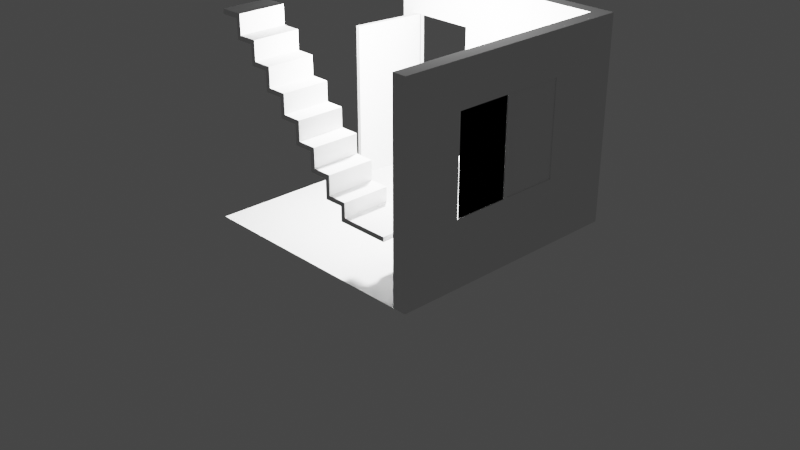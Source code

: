 # Source: home.blend  (saved by Blender 2.92.15; exported with 4.5.12 LTS)
import bpy
from mathutils import Matrix  # noqa: F401  (used for matrix-valued properties, if any)

bpy.ops.wm.read_factory_settings(use_empty=True)
scene = bpy.context.scene
scene.name = 'Scene'

# ---- collections
col_collection = bpy.data.collections.new('Collection'); scene.collection.children.link(col_collection)

# ---- world
world_world = bpy.data.worlds.new('World'); scene.world = world_world
world_world.use_nodes = True; world_world.node_tree.nodes.clear()
_N = world_world.node_tree.nodes; _L = world_world.node_tree.links
n0 = _N.new('ShaderNodeOutputWorld'); n0.name = 'World Output'; n0.location = (300, 300)
n1 = _N.new('ShaderNodeBackground'); n1.name = 'Background'; n1.location = (10, 300)
n1.inputs[0].default_value = (0.05088, 0.05088, 0.05088, 1.0)
_L.new(n1.outputs[0], n0.inputs[0])
n0.is_active_output = True
world_world.color = (0.05088, 0.05088, 0.05088)
world_world.use_sun_shadow = False
world_world.sun_shadow_jitter_overblur = 0.0

# ---- cameras
cam_camera = bpy.data.cameras.new('Camera')
cam_camera.clip_end = 100.0
cam_camera.ortho_scale = 7.314

# ---- lights
light_light = bpy.data.lights.new('Light', 'POINT')
light_light.transmission_factor = 0.0
light_light.energy = 1000.0
light_light.shadow_soft_size = 0.1
light_light.shadow_maximum_resolution = 0.006
light_light.use_absolute_resolution = True

# ---- meshes
me_cube_001 = bpy.data.meshes.new('Cube.001')
me_cube_001.from_pydata([], [], [])
_uv = me_cube_001.uv_layers.new(name='UVMap')
_uv.uv.foreach_set('vector', [])
me_cube_001.use_remesh_fix_poles = True
me_cube_001.use_remesh_preserve_attributes = False
me_cube_001.use_mirror_vertex_groups = False
me_cube_001.update()
me_plane = bpy.data.meshes.new('Plane')
me_plane.from_pydata([(-1.242, -1.261, 4.53e-08), (-1.242, 1.239, 4.53e-08), (1.258, -1.261, 4.53e-08), (1.258, 1.239, 4.53e-08), (-1.242, 1.389, 4.53e-08), (1.258, 1.389, 4.53e-08), (1.408, -1.261, 4.53e-08), (1.408, 1.239, 4.53e-08), (1.408, 1.389, 4.53e-08), (1.258, 1.239, 2.15), (-1.242, 1.239, 2.15), (1.258, -1.261, 2.15), (1.258, 1.389, 2.15), (-1.242, 1.389, 2.15), (1.408, -1.261, 2.15), (1.408, 1.239, 2.15), (1.408, 1.389, 2.15), (-1.092, 1.239, 4.53e-08), (-1.092, -1.261, 4.53e-08), (-1.092, 1.389, 4.53e-08), (-1.092, 1.239, 2.15), (-1.092, 1.389, 2.15), (-0.2919, -1.261, 4.53e-08), (-0.2919, 1.239, 4.53e-08), (-0.2919, 1.389, 4.53e-08), (-0.2919, 1.239, 2.15), (-0.2919, 1.389, 2.15), (1.408, -1.261, 1.7), (1.408, 1.239, 1.7), (-1.242, 1.239, 1.7), (-1.242, 1.389, 1.7), (1.258, -1.261, 1.7), (1.258, 1.239, 1.7), (1.408, 1.389, 1.7), (1.258, 1.389, 1.7), (-1.092, 1.389, 1.7), (-1.092, 1.239, 1.7), (-0.2919, 1.389, 1.7), (-0.2919, 1.239, 1.7), (-1.242, 0.6142, 4.53e-08), (-1.242, -0.01077, 4.53e-08), (-1.242, -0.6358, 4.53e-08), (1.258, -0.6358, 4.53e-08), (1.258, 0.6142, 4.53e-08), (1.408, -0.6358, 4.53e-08), (1.408, 0.6142, 4.53e-08), (1.258, -0.6358, 2.15), (1.258, 0.6142, 2.15), (1.408, -0.6358, 2.15), (1.408, 0.6142, 2.15), (-1.092, -0.6358, 4.53e-08), (-1.092, -0.01077, 4.53e-08), (-1.092, 0.6142, 4.53e-08), (-0.2919, -0.6358, 4.53e-08), (-0.2919, -0.01077, 4.53e-08), (-0.2919, 0.6142, 4.53e-08), (1.408, 0.6142, 1.7), (1.408, -0.6358, 1.7), (1.258, -0.6358, 1.7), (1.258, 0.6142, 1.7), (1.408, -1.261, 0.7), (1.258, 1.239, 0.7), (1.258, 1.389, 0.7), (1.408, 1.239, 0.7), (1.258, -1.261, 0.7), (1.408, 1.389, 0.7), (-0.2919, 1.389, 0.7), (-0.2919, 1.239, 0.7), (1.258, 0.6142, 0.7), (1.258, -0.6358, 0.7), (1.408, -0.6358, 0.7), (1.408, 0.6142, 0.7), (1.258, -0.03577, 4.53e-08), (1.258, 0.01423, 4.53e-08), (1.233, -0.01077, 4.53e-08), (1.258, -0.01077, 4.53e-08), (1.408, 0.01423, 4.53e-08), (1.408, -0.03577, 4.53e-08), (1.408, -0.01077, 4.53e-08), (1.258, 0.01423, 2.15), (1.258, -0.03577, 2.15), (1.283, -0.01077, 2.15), (1.258, -0.01077, 2.15), (1.408, -0.03577, 2.15), (1.408, 0.01423, 2.15), (1.383, -0.01077, 2.15), (1.408, -0.01077, 2.15), (1.408, 0.01423, 1.7), (1.408, -0.03577, 1.7), (1.408, -0.01077, 1.7), (1.258, -0.03577, 1.7), (1.258, 0.01423, 1.7), (1.258, -0.01077, 1.7), (1.258, 0.01423, 0.7), (1.258, -0.03577, 0.7), (1.258, -0.01077, 0.7), (1.408, -0.03577, 0.7), (1.408, 0.01423, 0.7), (1.408, -0.01077, 0.7)], [], [(55, 43, 3, 23), (58, 31, 11, 46), (30, 29, 10, 13), (56, 28, 15, 49), (25, 9, 12, 26), (12, 9, 15, 16), (46, 11, 14, 48), (38, 32, 9, 25), (28, 33, 16, 15), (35, 30, 13, 21), (31, 27, 14, 11), (33, 34, 12, 16), (37, 35, 21, 26), (29, 36, 20, 10), (10, 20, 21, 13), (39, 52, 17, 1), (34, 37, 26, 12), (36, 38, 25, 20), (20, 25, 26, 21), (52, 55, 23, 17), (35, 37, 38, 36), (62, 66, 37, 34), (1, 17, 36, 29), (19, 35, 36, 17), (65, 62, 34, 33), (64, 60, 27, 31), (19, 4, 30, 35), (63, 65, 33, 28), (67, 61, 32, 38), (71, 63, 28, 56), (4, 1, 29, 30), (69, 64, 31, 58), (66, 24, 23, 67), (24, 19, 17, 23), (61, 68, 59, 32), (88, 57, 58, 90), (87, 97, 93, 91), (60, 70, 57, 27), (96, 88, 90, 94), (70, 96, 94, 69), (18, 22, 53, 50), (50, 53, 54, 51), (51, 54, 55, 52), (0, 18, 50, 41), (41, 50, 51, 40), (40, 51, 52, 39), (9, 47, 49, 15), (57, 88, 83, 48), (59, 91, 79, 47), (27, 57, 48, 14), (87, 56, 49, 84), (56, 87, 91, 59), (32, 59, 47, 9), (47, 79, 81, 85, 84, 49), (81, 80, 46, 48, 83, 85), (22, 2, 42, 53), (43, 73, 93, 68), (53, 42, 72, 74, 54), (90, 58, 46, 80), (76, 45, 71, 97), (6, 44, 70, 60), (54, 74, 73, 43, 55), (44, 77, 96, 70), (3, 43, 68, 61), (37, 66, 67, 38), (42, 2, 64, 69), (45, 7, 63, 71), (23, 3, 61, 67), (7, 8, 65, 63), (2, 6, 60, 64), (8, 5, 62, 65), (5, 24, 66, 62), (72, 75, 74), (75, 73, 74), (79, 82, 81), (82, 80, 81), (83, 86, 85), (86, 84, 85), (94, 90, 92, 95), (95, 92, 91, 93), (97, 87, 89, 98), (98, 89, 88, 96), (87, 84, 86, 89), (89, 86, 83, 88), (90, 80, 82, 92), (92, 82, 79, 91), (72, 94, 95, 75), (75, 95, 93, 73), (76, 97, 98, 78), (78, 98, 96, 77), (72, 42, 69, 94), (57, 70, 69, 58), (97, 71, 68, 93), (71, 56, 59, 68)])
_uv = me_plane.uv_layers.new(name='UVMap')
_uv.uv.foreach_set('vector', [0.0, 0.75, 1.0, 0.75, 1.0, 1.0, 0.0, 1.0, 1.0, 0.25, 1.0, 0.0, 1.0, 0.0, 1.0, 0.25, 0.0, 0.0, 0.0, 0.0, 0.0, 0.0, 0.0, 0.0, 0.0, 0.0, 0.0, 0.0, 0.0, 0.0, 0.0, 0.0, 0.0, 1.0, 1.0, 1.0, 1.0, 1.0, 0.0, 1.0, 1.0, 1.0, 1.0, 1.0, 1.0, 1.0, 1.0, 1.0, 1.0, 0.25, 1.0, 0.0, 1.0, 0.0, 1.0, 0.25, 0.0, 1.0, 1.0, 1.0, 1.0, 1.0, 0.0, 1.0, 0.0, 0.0, 0.0, 0.0, 0.0, 0.0, 0.0, 0.0, 0.0, 0.0, 0.0, 0.0, 0.0, 0.0, 0.0, 0.0, 0.0, 0.0, 0.0, 0.0, 0.0, 0.0, 0.0, 0.0, 0.0, 0.0, 0.0, 0.0, 0.0, 0.0, 0.0, 0.0, 0.0, 0.0, 0.0, 0.0, 0.0, 0.0, 0.0, 0.0, 0.0, 1.0, 0.0, 1.0, 0.0, 1.0, 0.0, 1.0, 0.0, 1.0, 0.0, 1.0, 0.0, 1.0, 0.0, 1.0, 0.0, 0.75, 0.0, 0.75, 0.0, 1.0, 0.0, 1.0, 0.0, 0.0, 0.0, 0.0, 0.0, 0.0, 0.0, 0.0, 0.0, 1.0, 0.0, 1.0, 0.0, 1.0, 0.0, 1.0, 0.0, 1.0, 0.0, 1.0, 0.0, 1.0, 0.0, 1.0, 0.0, 0.75, 0.0, 0.75, 0.0, 1.0, 0.0, 1.0, 0.0, 0.0, 0.0, 0.0, 0.0, 1.0, 0.0, 1.0, 0.0, 0.0, 0.0, 0.0, 0.0, 0.0, 0.0, 0.0, 0.0, 1.0, 0.0, 1.0, 0.0, 1.0, 0.0, 1.0, 0.0, 0.0, 0.0, 0.0, 0.0, 1.0, 0.0, 1.0, 0.0, 0.0, 0.0, 0.0, 0.0, 0.0, 0.0, 0.0, 0.0, 0.0, 0.0, 0.0, 0.0, 0.0, 0.0, 0.0, 0.0, 0.0, 0.0, 0.0, 0.0, 0.0, 0.0, 0.0, 0.0, 0.0, 0.0, 0.0, 0.0, 0.0, 0.0, 0.0, 0.0, 1.0, 1.0, 1.0, 1.0, 1.0, 0.0, 1.0, 0.0, 0.0, 0.0, 0.0, 0.0, 0.0, 0.0, 0.0, 0.0, 0.0, 0.0, 0.0, 0.0, 0.0, 0.0, 0.0, 1.0, 0.25, 1.0, 0.0, 1.0, 0.0, 1.0, 0.25, 0.0, 0.0, 0.0, 0.0, 0.0, 1.0, 0.0, 1.0, 0.0, 0.0, 0.0, 0.0, 0.0, 1.0, 0.0, 1.0, 1.0, 1.0, 1.0, 0.75, 1.0, 0.75, 1.0, 1.0, 0.0, 0.0, 0.0, 0.0, 1.0, 0.25, 1.0, 0.49, 0.0, 0.0, 0.0, 0.0, 1.0, 0.51, 1.0, 0.51, 0.0, 0.0, 0.0, 0.0, 0.0, 0.0, 0.0, 0.0, 0.0, 0.0, 0.0, 0.0, 1.0, 0.49, 1.0, 0.49, 0.0, 0.0, 0.0, 0.0, 1.0, 0.49, 1.0, 0.25, 0.0, 0.0, 0.0, 0.0, 0.0, 0.25, 0.0, 0.25, 0.0, 0.25, 0.0, 0.25, 0.0, 0.5, 0.0, 0.5, 0.0, 0.5, 0.0, 0.5, 0.0, 0.75, 0.0, 0.75, 0.0, 0.0, 0.0, 0.0, 0.0, 0.25, 0.0, 0.25, 0.0, 0.25, 0.0, 0.25, 0.0, 0.5, 0.0, 0.5, 0.0, 0.5, 0.0, 0.5, 0.0, 0.75, 0.0, 0.75, 1.0, 1.0, 1.0, 0.75, 1.0, 0.75, 1.0, 1.0, 0.0, 0.0, 0.0, 0.0, 0.0, 0.0, 0.0, 0.0, 1.0, 0.75, 1.0, 0.51, 1.0, 0.51, 1.0, 0.75, 0.0, 0.0, 0.0, 0.0, 0.0, 0.0, 0.0, 0.0, 0.0, 0.0, 0.0, 0.0, 0.0, 0.0, 0.0, 0.0, 0.0, 0.0, 0.0, 0.0, 1.0, 0.51, 1.0, 0.75, 1.0, 1.0, 1.0, 0.75, 1.0, 0.75, 1.0, 1.0, 1.0, 0.75, 1.0, 0.51, 1.0, 0.5, 1.0, 0.5, 1.0, 0.51, 1.0, 0.75, 1.0, 0.5, 1.0, 0.49, 1.0, 0.25, 1.0, 0.25, 1.0, 0.49, 1.0, 0.5, 0.0, 0.0, 1.0, 0.0, 1.0, 0.25, 0.0, 0.25, 1.0, 0.75, 1.0, 0.51, 1.0, 0.51, 1.0, 0.75, 0.0, 0.25, 1.0, 0.25, 1.0, 0.49, 0.9839, 0.5, 0.0, 0.5, 1.0, 0.49, 1.0, 0.25, 1.0, 0.25, 1.0, 0.49, 0.0, 0.0, 0.0, 0.0, 0.0, 0.0, 0.0, 0.0, 0.0, 0.0, 0.0, 0.0, 0.0, 0.0, 0.0, 0.0, 0.0, 0.5, 0.9839, 0.5, 1.0, 0.51, 1.0, 0.75, 0.0, 0.75, 0.0, 0.0, 0.0, 0.0, 0.0, 0.0, 0.0, 0.0, 1.0, 1.0, 1.0, 0.75, 1.0, 0.75, 1.0, 1.0, 0.0, 0.0, 0.0, 0.0, 0.0, 1.0, 0.0, 1.0, 1.0, 0.25, 1.0, 0.0, 1.0, 0.0, 1.0, 0.25, 0.0, 0.0, 0.0, 0.0, 0.0, 0.0, 0.0, 0.0, 0.0, 1.0, 1.0, 1.0, 1.0, 1.0, 0.0, 1.0, 0.0, 0.0, 0.0, 0.0, 0.0, 0.0, 0.0, 0.0, 0.0, 0.0, 0.0, 0.0, 0.0, 0.0, 0.0, 0.0, 0.0, 0.0, 0.0, 0.0, 0.0, 0.0, 0.0, 0.0, 0.0, 0.0, 0.0, 0.0, 0.0, 0.0, 0.0, 0.0, 1.0, 0.49, 1.0, 0.5, 0.9839, 0.5, 1.0, 0.5, 1.0, 0.51, 0.9839, 0.5, 1.0, 0.51, 1.0, 0.5, 1.0, 0.5, 1.0, 0.5, 1.0, 0.49, 1.0, 0.5, 1.0, 0.49, 1.0, 0.5, 1.0, 0.5, 1.0, 0.5, 1.0, 0.5, 1.0, 0.5, 1.0, 0.49, 1.0, 0.49, 1.0, 0.5, 1.0, 0.5, 1.0, 0.5, 1.0, 0.5, 1.0, 0.51, 1.0, 0.51, 0.0, 0.0, 0.0, 0.0, 0.0, 0.0, 0.0, 0.0, 0.0, 0.0, 0.0, 0.0, 0.0, 0.0, 0.0, 0.0, 0.0, 0.0, 0.0, 0.0, 0.0, 0.0, 0.0, 0.0, 0.0, 0.0, 0.0, 0.0, 0.0, 0.0, 0.0, 0.0, 1.0, 0.49, 1.0, 0.49, 1.0, 0.5, 1.0, 0.5, 1.0, 0.5, 1.0, 0.5, 1.0, 0.51, 1.0, 0.51, 1.0, 0.49, 1.0, 0.49, 1.0, 0.5, 1.0, 0.5, 1.0, 0.5, 1.0, 0.5, 1.0, 0.51, 1.0, 0.51, 0.0, 0.0, 0.0, 0.0, 0.0, 0.0, 0.0, 0.0, 0.0, 0.0, 0.0, 0.0, 0.0, 0.0, 0.0, 0.0, 1.0, 0.49, 1.0, 0.25, 1.0, 0.25, 1.0, 0.49, 0.0, 0.0, 0.0, 0.0, 1.0, 0.25, 1.0, 0.25, 0.0, 0.0, 0.0, 0.0, 1.0, 0.75, 1.0, 0.51, 0.0, 0.0, 0.0, 0.0, 1.0, 0.75, 1.0, 0.75])
me_plane.use_remesh_fix_poles = True
me_plane.use_remesh_preserve_attributes = False
me_plane.use_mirror_vertex_groups = False
me_plane.update()
me_plane_003 = bpy.data.meshes.new('Plane.003')
me_plane_003.from_pydata([(-0.4, 0.1, 0.0), (-0.4, 0.0, 0.0), (0.4, 0.1, 0.0), (0.4, 0.0, 0.0), (-0.4, 0.1, -1.7), (-0.4, 0.0, -1.7), (0.4, 0.0, -1.7), (0.4, 0.1, -1.7), (-0.35, 0.1, -1.7), (-0.3646, 0.1, -0.03536), (-0.35, 0.0, -1.7), (-0.3646, 0.0, -0.03536), (0.3646, 0.0, -0.03536), (0.3646, 0.1, -0.03536), (0.35, 0.0, -1.7), (0.35, 0.1, -1.7)], [], [(6, 7, 2, 3), (3, 2, 0, 1), (1, 0, 4, 5), (14, 12, 13, 15), (12, 11, 9, 13), (11, 10, 8, 9), (1, 5, 10, 11), (5, 4, 8, 10), (6, 3, 12, 14), (3, 1, 11, 12), (4, 0, 9, 8), (7, 6, 14, 15), (2, 7, 15, 13), (0, 2, 13, 9)])
_uv = me_plane_003.uv_layers.new(name='UVMap')
_uv.uv.foreach_set('vector', [0.0, 1.0, 0.0, 0.0, 0.0, 0.0, 0.0, 1.0, 0.0, 1.0, 0.0, 0.0, 0.0, 0.0, 0.0, 1.0, 0.0, 1.0, 0.0, 0.0, 0.0, 0.0, 0.0, 1.0, 0.0, 1.0, 0.0, 1.0, 0.0, 0.0, 0.0, 0.0, 0.0, 1.0, 0.0, 1.0, 0.0, 0.0, 0.0, 0.0, 0.0, 1.0, 0.0, 1.0, 0.0, 0.0, 0.0, 0.0, 0.0, 1.0, 0.0, 1.0, 0.0, 1.0, 0.0, 1.0, 0.0, 1.0, 0.0, 0.0, 0.0, 0.0, 0.0, 1.0, 0.0, 1.0, 0.0, 1.0, 0.0, 1.0, 0.0, 1.0, 0.0, 1.0, 0.0, 1.0, 0.0, 1.0, 0.0, 1.0, 0.0, 0.0, 0.0, 0.0, 0.0, 0.0, 0.0, 0.0, 0.0, 0.0, 0.0, 1.0, 0.0, 1.0, 0.0, 0.0, 0.0, 0.0, 0.0, 0.0, 0.0, 0.0, 0.0, 0.0, 0.0, 0.0, 0.0, 0.0, 0.0, 0.0, 0.0, 0.0])
me_plane_003.use_remesh_fix_poles = True
me_plane_003.use_remesh_preserve_attributes = False
me_plane_003.use_mirror_vertex_groups = False
me_plane_003.update()
me_plane_006 = bpy.data.meshes.new('Plane.006')
me_plane_006.from_pydata([(-7.451e-09, 0.05, 0.0), (-7.451e-09, -8.196e-08, 0.0), (0.8, 0.05, 0.0), (0.8, -8.196e-08, 0.0), (-7.451e-09, 0.05, -1.7), (-7.451e-09, -8.196e-08, -1.7), (0.8, -8.196e-08, -1.7), (0.8, 0.05, -1.7)], [], [(6, 7, 4, 5), (3, 1, 0, 2), (1, 5, 4, 0), (1, 3, 6, 5), (6, 3, 2, 7), (0, 4, 7, 2)])
_uv = me_plane_006.uv_layers.new(name='UVMap')
_uv.uv.foreach_set('vector', [0.0, 1.0, 0.0, 0.0, 0.0, 0.0, 0.0, 1.0, 0.0, 1.0, 0.0, 1.0, 0.0, 0.0, 0.0, 0.0, 0.0, 1.0, 0.0, 1.0, 0.0, 0.0, 0.0, 0.0, 0.0, 1.0, 0.0, 1.0, 0.0, 1.0, 0.0, 1.0, 0.0, 1.0, 0.0, 1.0, 0.0, 0.0, 0.0, 0.0, 0.0, 0.0, 0.0, 0.0, 0.0, 0.0, 0.0, 0.0])
me_plane_006.use_remesh_fix_poles = True
me_plane_006.use_remesh_preserve_attributes = False
me_plane_006.use_mirror_vertex_groups = False
me_plane_006.update()
me_cube_002 = bpy.data.meshes.new('Cube.002')
me_cube_002.from_pydata([(-0.5, -0.25, -0.01), (-0.5, -0.25, 0.01), (-0.5, 0.25, -0.01), (-0.5, 0.25, 0.01), (0.5, -0.25, -0.01), (0.5, -0.25, 0.01), (0.5, 0.25, -0.01), (0.5, 0.25, 0.01), (-0.5, -0.2, -0.01), (-0.5, -0.2, 0.01), (0.5, -0.2, -0.01), (0.5, -0.2, 0.01), (-0.5, -0.15, 0.01), (0.5, -0.15, -0.01), (-0.5, -0.15, -0.01), (0.5, -0.15, 0.01), (-0.5, 0.2, 0.01), (0.5, 0.2, -0.01), (-0.5, 0.2, -0.01), (0.5, 0.2, 0.01), (-0.47, 0.2, -0.01), (-0.47, 0.25, 0.01), (-0.47, -0.25, -0.01), (-0.47, -0.2, 0.01), (-0.47, -0.15, 0.01), (-0.47, 0.25, -0.01), (-0.47, -0.25, 0.01), (-0.47, -0.2, -0.01), (-0.47, -0.15, -0.01), (-0.47, 0.2, 0.01), (0.47, 0.25, 0.01), (0.47, -0.25, -0.01), (0.47, -0.2, 0.01), (0.47, -0.15, 0.01), (0.47, 0.2, 0.01), (0.47, 0.2, -0.01), (0.47, 0.25, -0.01), (0.47, -0.25, 0.01), (0.47, -0.2, -0.01), (0.47, -0.15, -0.01), (0.5, 0.2, -0.51), (0.5, 0.25, -0.51), (-0.5, -0.15, -0.51), (-0.5, -0.2, -0.51), (0.5, -0.2, -0.51), (0.5, -0.15, -0.51), (-0.5, 0.25, -0.51), (-0.5, 0.2, -0.51), (-0.47, 0.2, -0.51), (-0.47, 0.25, -0.51), (-0.47, -0.2, -0.51), (-0.47, -0.15, -0.51), (0.47, 0.2, -0.51), (0.47, 0.25, -0.51), (0.47, -0.2, -0.51), (0.47, -0.15, -0.51), (-0.47, -0.2, -0.41), (-0.47, -0.15, -0.41), (-0.5, -0.2, -0.41), (-0.5, -0.15, -0.41), (-0.47, 0.25, -0.41), (-0.5, 0.25, -0.41), (-0.5, 0.2, -0.41), (-0.47, 0.2, -0.41), (0.47, -0.2, -0.41), (0.5, -0.2, -0.41), (0.5, -0.15, -0.41), (0.47, -0.15, -0.41), (0.47, 0.2, -0.41), (0.5, 0.2, -0.41), (0.5, 0.25, -0.41), (0.47, 0.25, -0.41), (-0.47, -0.15, -0.36), (-0.5, -0.15, -0.36), (-0.47, -0.2, -0.36), (-0.5, -0.2, -0.36), (-0.5, 0.25, -0.36), (-0.47, 0.2, -0.36), (-0.47, 0.25, -0.36), (-0.5, 0.2, -0.36), (0.5, -0.2, -0.36), (0.47, -0.15, -0.36), (0.47, -0.2, -0.36), (0.5, -0.15, -0.36), (0.5, 0.2, -0.36), (0.47, 0.25, -0.36), (0.47, 0.2, -0.36), (0.5, 0.25, -0.36), (-0.47, 0.0375, -0.41), (-0.47, 0.0125, -0.41), (-0.47, 0.0375, -0.36), (-0.47, 0.0125, -0.36), (-0.5, 0.0125, -0.36), (-0.5, 0.0375, -0.36), (-0.5, 0.0125, -0.41), (-0.5, 0.0375, -0.41), (0.5, 0.0375, -0.36), (0.5, 0.0125, -0.36), (0.47, 0.0375, -0.36), (0.47, 0.0125, -0.36), (0.47, 0.0125, -0.41), (0.47, 0.0375, -0.41), (0.5, 0.0125, -0.41), (0.5, 0.0375, -0.41), (0.47, -0.2, -0.365), (0.5, -0.15, -0.365), (0.47, 0.2, -0.365), (0.5, 0.25, -0.365), (0.5, -0.2, -0.365), (0.47, -0.15, -0.365), (0.5, 0.2, -0.365), (0.47, 0.25, -0.365), (0.5, 0.0125, -0.365), (0.5, 0.0375, -0.365), (0.47, 0.0125, -0.365), (0.47, 0.0375, -0.365), (0.47, -0.2, -0.38), (0.5, -0.15, -0.38), (0.47, 0.2, -0.38), (0.5, 0.25, -0.38), (0.5, 0.0125, -0.38), (0.47, 0.0375, -0.38), (0.5, -0.2, -0.38), (0.47, -0.15, -0.38), (0.5, 0.2, -0.38), (0.47, 0.25, -0.38), (0.5, 0.0375, -0.38), (0.47, 0.0125, -0.38), (-0.47, -0.2, -0.38), (-0.5, -0.2, -0.38), (-0.47, 0.25, -0.38), (-0.5, 0.2, -0.38), (-0.47, -0.15, -0.38), (-0.5, -0.15, -0.38), (-0.5, 0.25, -0.38), (-0.47, 0.2, -0.38), (-0.5, 0.0125, -0.38), (-0.5, 0.0375, -0.38), (-0.47, 0.0125, -0.38), (-0.47, 0.0375, -0.38), (-0.47, -0.15, -0.365), (-0.5, -0.15, -0.365), (-0.5, 0.25, -0.365), (-0.47, 0.2, -0.365), (-0.5, 0.0125, -0.365), (-0.47, 0.0375, -0.365), (-0.47, -0.2, -0.365), (-0.5, -0.2, -0.365), (-0.47, 0.25, -0.365), (-0.5, 0.2, -0.365), (-0.5, 0.0375, -0.365), (-0.47, 0.0125, -0.365)], [], [(18, 16, 3, 2), (10, 11, 5, 4), (36, 30, 7, 6), (38, 10, 4, 31), (13, 15, 11, 10), (0, 1, 9, 8), (17, 19, 15, 13), (69, 68, 52, 40), (8, 9, 12, 14), (63, 62, 47, 48), (30, 34, 19, 7), (6, 7, 19, 17), (14, 12, 16, 18), (37, 31, 4, 5), (23, 9, 1, 26), (24, 12, 9, 23), (34, 33, 15, 19), (39, 35, 17, 13), (14, 18, 20, 28), (16, 12, 24, 29), (33, 24, 23, 32), (32, 23, 26, 37), (1, 0, 22, 26), (3, 16, 29, 21), (61, 60, 49, 46), (57, 56, 50, 51), (8, 27, 22, 0), (2, 3, 21, 25), (11, 32, 37, 5), (15, 33, 32, 11), (28, 20, 35, 39), (29, 24, 33, 34), (26, 22, 31, 37), (21, 29, 34, 30), (25, 36, 35, 20), (28, 39, 38, 27), (27, 38, 31, 22), (25, 21, 30, 36), (55, 45, 44, 54), (53, 41, 40, 52), (46, 49, 48, 47), (42, 51, 50, 43), (71, 70, 41, 53), (56, 58, 43, 50), (59, 57, 51, 42), (65, 64, 54, 44), (70, 69, 40, 41), (68, 71, 53, 52), (67, 66, 45, 55), (64, 67, 55, 54), (62, 61, 46, 47), (66, 65, 44, 45), (60, 63, 48, 49), (58, 59, 42, 43), (129, 133, 59, 58), (77, 79, 93, 90), (128, 129, 58, 56), (132, 128, 56, 57), (130, 135, 63, 60), (131, 134, 61, 62), (134, 130, 60, 61), (91, 92, 73, 72), (117, 122, 65, 66), (116, 123, 67, 64), (118, 68, 101, 121), (122, 116, 64, 65), (118, 125, 71, 68), (119, 124, 69, 70), (125, 119, 70, 71), (127, 100, 67, 123), (28, 27, 74, 72), (27, 8, 75, 74), (14, 28, 72, 73), (8, 14, 73, 75), (20, 18, 79, 77), (2, 25, 78, 76), (18, 2, 76, 79), (25, 20, 77, 78), (10, 38, 82, 80), (39, 13, 83, 81), (38, 39, 81, 82), (13, 10, 80, 83), (17, 35, 86, 84), (36, 6, 87, 85), (6, 17, 84, 87), (35, 36, 85, 86), (68, 69, 103, 101), (110, 84, 96, 113), (131, 62, 95, 137), (62, 63, 88, 95), (151, 91, 72, 140), (94, 89, 57, 59), (136, 94, 59, 133), (97, 99, 81, 83), (112, 97, 83, 105), (100, 102, 66, 67), (89, 94, 95, 88), (144, 92, 93, 150), (138, 89, 88, 139), (92, 91, 90, 93), (143, 77, 90, 145), (120, 102, 103, 126), (102, 100, 101, 103), (99, 97, 96, 98), (114, 99, 98, 115), (84, 86, 98, 96), (139, 145, 115, 121), (97, 112, 113, 96), (120, 112, 105, 117), (124, 110, 113, 126), (99, 114, 109, 81), (85, 87, 107, 111), (87, 84, 110, 107), (86, 85, 111, 106), (80, 82, 104, 108), (86, 106, 115, 98), (82, 81, 109, 104), (83, 80, 108, 105), (69, 124, 126, 103), (102, 120, 117, 66), (100, 127, 121, 101), (112, 120, 126, 113), (114, 127, 123, 109), (111, 107, 119, 125), (107, 110, 124, 119), (106, 111, 125, 118), (108, 104, 116, 122), (106, 118, 121, 115), (104, 109, 123, 116), (105, 108, 122, 117), (63, 135, 139, 88), (138, 139, 121, 127), (94, 136, 137, 95), (144, 136, 133, 141), (89, 138, 132, 57), (149, 131, 137, 150), (142, 148, 130, 134), (149, 142, 134, 131), (148, 143, 135, 130), (140, 146, 128, 132), (146, 147, 129, 128), (147, 141, 133, 129), (75, 73, 141, 147), (74, 75, 147, 146), (72, 74, 146, 140), (78, 77, 143, 148), (79, 76, 142, 149), (76, 78, 148, 142), (79, 149, 150, 93), (92, 144, 141, 73), (91, 151, 145, 90), (135, 143, 145, 139), (136, 144, 150, 137), (138, 151, 140, 132), (145, 151, 114, 115), (151, 138, 127, 114)])
_uv = me_cube_002.uv_layers.new(name='UVMap')
_uv.uv.foreach_set('vector', [0.375, 0.25, 0.625, 0.25, 0.625, 0.25, 0.375, 0.25, 0.375, 0.75, 0.625, 0.75, 0.625, 0.75, 0.375, 0.75, 0.375, 0.5, 0.625, 0.5, 0.625, 0.5, 0.375, 0.5, 0.375, 0.75, 0.375, 0.75, 0.375, 0.75, 0.375, 0.75, 0.375, 0.75, 0.625, 0.75, 0.625, 0.75, 0.375, 0.75, 0.375, 0.0, 0.625, 0.0, 0.625, 0.0, 0.375, 0.0, 0.375, 0.5, 0.625, 0.5, 0.625, 0.75, 0.375, 0.75, 0.375, 0.5, 0.375, 0.5, 0.375, 0.5, 0.375, 0.5, 0.375, 0.0, 0.625, 0.0, 0.625, 0.0, 0.375, 0.0, 0.125, 0.5, 0.125, 0.5, 0.125, 0.5, 0.125, 0.5, 0.625, 0.5, 0.625, 0.5, 0.625, 0.5, 0.625, 0.5, 0.375, 0.5, 0.625, 0.5, 0.625, 0.5, 0.375, 0.5, 0.375, 0.0, 0.625, 0.0, 0.625, 0.25, 0.375, 0.25, 0.625, 0.75, 0.375, 0.75, 0.375, 0.75, 0.625, 0.75, 0.875, 0.75, 0.875, 0.75, 0.875, 0.75, 0.875, 0.75, 0.875, 0.75, 0.875, 0.75, 0.875, 0.75, 0.875, 0.75, 0.625, 0.5, 0.625, 0.75, 0.625, 0.75, 0.625, 0.5, 0.375, 0.75, 0.375, 0.5, 0.375, 0.5, 0.375, 0.75, 0.125, 0.75, 0.125, 0.5, 0.125, 0.5, 0.125, 0.75, 0.875, 0.5, 0.875, 0.75, 0.875, 0.75, 0.875, 0.5, 0.625, 0.75, 0.875, 0.75, 0.875, 0.75, 0.625, 0.75, 0.625, 0.75, 0.875, 0.75, 0.875, 0.75, 0.625, 0.75, 0.625, 1.0, 0.375, 1.0, 0.375, 1.0, 0.625, 1.0, 0.875, 0.5, 0.875, 0.5, 0.875, 0.5, 0.875, 0.5, 0.375, 0.25, 0.375, 0.25, 0.375, 0.25, 0.375, 0.25, 0.125, 0.75, 0.125, 0.75, 0.125, 0.75, 0.125, 0.75, 0.125, 0.75, 0.125, 0.75, 0.125, 0.75, 0.125, 0.75, 0.375, 0.25, 0.625, 0.25, 0.625, 0.25, 0.375, 0.25, 0.625, 0.75, 0.625, 0.75, 0.625, 0.75, 0.625, 0.75, 0.625, 0.75, 0.625, 0.75, 0.625, 0.75, 0.625, 0.75, 0.125, 0.75, 0.125, 0.5, 0.375, 0.5, 0.375, 0.75, 0.875, 0.5, 0.875, 0.75, 0.625, 0.75, 0.625, 0.5, 0.625, 1.0, 0.375, 1.0, 0.375, 0.75, 0.625, 0.75, 0.875, 0.5, 0.875, 0.5, 0.625, 0.5, 0.625, 0.5, 0.125, 0.5, 0.375, 0.5, 0.375, 0.5, 0.125, 0.5, 0.125, 0.75, 0.375, 0.75, 0.375, 0.75, 0.125, 0.75, 0.125, 0.75, 0.375, 0.75, 0.375, 0.75, 0.125, 0.75, 0.375, 0.25, 0.625, 0.25, 0.625, 0.5, 0.375, 0.5, 0.375, 0.75, 0.375, 0.75, 0.375, 0.75, 0.375, 0.75, 0.375, 0.5, 0.375, 0.5, 0.375, 0.5, 0.375, 0.5, 0.125, 0.5, 0.125, 0.5, 0.125, 0.5, 0.125, 0.5, 0.125, 0.75, 0.125, 0.75, 0.125, 0.75, 0.125, 0.75, 0.375, 0.5, 0.375, 0.5, 0.375, 0.5, 0.375, 0.5, 0.125, 0.75, 0.125, 0.75, 0.125, 0.75, 0.125, 0.75, 0.125, 0.75, 0.125, 0.75, 0.125, 0.75, 0.125, 0.75, 0.375, 0.75, 0.375, 0.75, 0.375, 0.75, 0.375, 0.75, 0.375, 0.5, 0.375, 0.5, 0.375, 0.5, 0.375, 0.5, 0.375, 0.5, 0.375, 0.5, 0.375, 0.5, 0.375, 0.5, 0.375, 0.75, 0.375, 0.75, 0.375, 0.75, 0.375, 0.75, 0.375, 0.75, 0.375, 0.75, 0.375, 0.75, 0.375, 0.75, 0.375, 0.25, 0.375, 0.25, 0.375, 0.25, 0.375, 0.25, 0.375, 0.75, 0.375, 0.75, 0.375, 0.75, 0.375, 0.75, 0.125, 0.5, 0.125, 0.5, 0.125, 0.5, 0.125, 0.5, 0.375, 0.0, 0.375, 0.0, 0.375, 0.0, 0.375, 0.0, 0.375, 0.0, 0.375, 0.0, 0.375, 0.0, 0.375, 0.0, 0.125, 0.5, 0.125, 0.5, 0.125, 0.6161, 0.125, 0.6161, 0.125, 0.75, 0.125, 0.75, 0.125, 0.75, 0.125, 0.75, 0.125, 0.75, 0.125, 0.75, 0.125, 0.75, 0.125, 0.75, 0.125, 0.5, 0.125, 0.5, 0.125, 0.5, 0.125, 0.5, 0.375, 0.25, 0.375, 0.25, 0.375, 0.25, 0.375, 0.25, 0.375, 0.25, 0.375, 0.25, 0.375, 0.25, 0.375, 0.25, 0.125, 0.6339, 0.125, 0.6339, 0.125, 0.75, 0.125, 0.75, 0.375, 0.75, 0.375, 0.75, 0.375, 0.75, 0.375, 0.75, 0.375, 0.75, 0.375, 0.75, 0.375, 0.75, 0.375, 0.75, 0.375, 0.5, 0.375, 0.5, 0.375, 0.6161, 0.375, 0.6161, 0.375, 0.75, 0.375, 0.75, 0.375, 0.75, 0.375, 0.75, 0.375, 0.5, 0.375, 0.5, 0.375, 0.5, 0.375, 0.5, 0.375, 0.5, 0.375, 0.5, 0.375, 0.5, 0.375, 0.5, 0.375, 0.5, 0.375, 0.5, 0.375, 0.5, 0.375, 0.5, 0.375, 0.6339, 0.375, 0.6339, 0.375, 0.75, 0.375, 0.75, 0.125, 0.75, 0.125, 0.75, 0.125, 0.75, 0.125, 0.75, 0.125, 0.75, 0.125, 0.75, 0.125, 0.75, 0.125, 0.75, 0.125, 0.75, 0.125, 0.75, 0.125, 0.75, 0.125, 0.75, 0.375, 0.0, 0.375, 0.0, 0.375, 0.0, 0.375, 0.0, 0.125, 0.5, 0.125, 0.5, 0.125, 0.5, 0.125, 0.5, 0.375, 0.25, 0.375, 0.25, 0.375, 0.25, 0.375, 0.25, 0.375, 0.25, 0.375, 0.25, 0.375, 0.25, 0.375, 0.25, 0.125, 0.5, 0.125, 0.5, 0.125, 0.5, 0.125, 0.5, 0.375, 0.75, 0.375, 0.75, 0.375, 0.75, 0.375, 0.75, 0.375, 0.75, 0.375, 0.75, 0.375, 0.75, 0.375, 0.75, 0.375, 0.75, 0.375, 0.75, 0.375, 0.75, 0.375, 0.75, 0.375, 0.75, 0.375, 0.75, 0.375, 0.75, 0.375, 0.75, 0.375, 0.5, 0.375, 0.5, 0.375, 0.5, 0.375, 0.5, 0.375, 0.5, 0.375, 0.5, 0.375, 0.5, 0.375, 0.5, 0.375, 0.5, 0.375, 0.5, 0.375, 0.5, 0.375, 0.5, 0.375, 0.5, 0.375, 0.5, 0.375, 0.5, 0.375, 0.5, 0.375, 0.5, 0.375, 0.5, 0.375, 0.6161, 0.375, 0.6161, 0.375, 0.5, 0.375, 0.5, 0.375, 0.6161, 0.375, 0.6161, 0.375, 0.25, 0.375, 0.25, 0.375, 0.1339, 0.375, 0.1339, 0.125, 0.5, 0.125, 0.5, 0.125, 0.6161, 0.125, 0.6161, 0.125, 0.6339, 0.125, 0.6339, 0.125, 0.75, 0.125, 0.75, 0.125, 0.6339, 0.125, 0.6339, 0.125, 0.75, 0.125, 0.75, 0.375, 0.1161, 0.375, 0.1161, 0.375, 0.0, 0.375, 0.0, 0.375, 0.6339, 0.375, 0.6339, 0.375, 0.75, 0.375, 0.75, 0.375, 0.6339, 0.375, 0.6339, 0.375, 0.75, 0.375, 0.75, 0.375, 0.6339, 0.375, 0.6339, 0.375, 0.75, 0.375, 0.75, 0.125, 0.6339, 0.125, 0.6339, 0.125, 0.6161, 0.125, 0.6161, 0.375, 0.1161, 0.375, 0.1161, 0.375, 0.1339, 0.375, 0.1339, 0.125, 0.6339, 0.125, 0.6339, 0.125, 0.6161, 0.125, 0.6161, 0.125, 0.6339, 0.125, 0.6339, 0.125, 0.6161, 0.125, 0.6161, 0.125, 0.5, 0.125, 0.5, 0.125, 0.6161, 0.125, 0.6161, 0.375, 0.6339, 0.375, 0.6339, 0.375, 0.6161, 0.375, 0.6161, 0.375, 0.6339, 0.375, 0.6339, 0.375, 0.6161, 0.375, 0.6161, 0.375, 0.6339, 0.375, 0.6339, 0.375, 0.6161, 0.375, 0.6161, 0.375, 0.6339, 0.375, 0.6339, 0.375, 0.6161, 0.375, 0.6161, 0.375, 0.5, 0.375, 0.5, 0.375, 0.6161, 0.375, 0.6161, 0.125, 0.6161, 0.125, 0.6161, 0.375, 0.6161, 0.375, 0.6161, 0.375, 0.6339, 0.375, 0.6339, 0.375, 0.6161, 0.375, 0.6161, 0.375, 0.6339, 0.375, 0.6339, 0.375, 0.75, 0.375, 0.75, 0.375, 0.5, 0.375, 0.5, 0.375, 0.6161, 0.375, 0.6161, 0.375, 0.6339, 0.375, 0.6339, 0.375, 0.75, 0.375, 0.75, 0.375, 0.5, 0.375, 0.5, 0.375, 0.5, 0.375, 0.5, 0.375, 0.5, 0.375, 0.5, 0.375, 0.5, 0.375, 0.5, 0.375, 0.5, 0.375, 0.5, 0.375, 0.5, 0.375, 0.5, 0.375, 0.75, 0.375, 0.75, 0.375, 0.75, 0.375, 0.75, 0.375, 0.5, 0.375, 0.5, 0.375, 0.6161, 0.375, 0.6161, 0.375, 0.75, 0.375, 0.75, 0.375, 0.75, 0.375, 0.75, 0.375, 0.75, 0.375, 0.75, 0.375, 0.75, 0.375, 0.75, 0.375, 0.5, 0.375, 0.5, 0.375, 0.6161, 0.375, 0.6161, 0.375, 0.6339, 0.375, 0.6339, 0.375, 0.75, 0.375, 0.75, 0.375, 0.6339, 0.375, 0.6339, 0.375, 0.6161, 0.375, 0.6161, 0.375, 0.6339, 0.375, 0.6339, 0.375, 0.6161, 0.375, 0.6161, 0.375, 0.6339, 0.375, 0.6339, 0.375, 0.75, 0.375, 0.75, 0.375, 0.5, 0.375, 0.5, 0.375, 0.5, 0.375, 0.5, 0.375, 0.5, 0.375, 0.5, 0.375, 0.5, 0.375, 0.5, 0.375, 0.5, 0.375, 0.5, 0.375, 0.5, 0.375, 0.5, 0.375, 0.75, 0.375, 0.75, 0.375, 0.75, 0.375, 0.75, 0.375, 0.5, 0.375, 0.5, 0.375, 0.6161, 0.375, 0.6161, 0.375, 0.75, 0.375, 0.75, 0.375, 0.75, 0.375, 0.75, 0.375, 0.75, 0.375, 0.75, 0.375, 0.75, 0.375, 0.75, 0.125, 0.5, 0.125, 0.5, 0.125, 0.6161, 0.125, 0.6161, 0.125, 0.6339, 0.125, 0.6161, 0.375, 0.6161, 0.375, 0.6339, 0.375, 0.1161, 0.375, 0.1161, 0.375, 0.1339, 0.375, 0.1339, 0.375, 0.1161, 0.375, 0.1161, 0.375, 0.0, 0.375, 0.0, 0.125, 0.6339, 0.125, 0.6339, 0.125, 0.75, 0.125, 0.75, 0.375, 0.25, 0.375, 0.25, 0.375, 0.1339, 0.375, 0.1339, 0.375, 0.25, 0.375, 0.25, 0.375, 0.25, 0.375, 0.25, 0.375, 0.25, 0.375, 0.25, 0.375, 0.25, 0.375, 0.25, 0.125, 0.5, 0.125, 0.5, 0.125, 0.5, 0.125, 0.5, 0.125, 0.75, 0.125, 0.75, 0.125, 0.75, 0.125, 0.75, 0.125, 0.75, 0.125, 0.75, 0.125, 0.75, 0.125, 0.75, 0.375, 0.0, 0.375, 0.0, 0.375, 0.0, 0.375, 0.0, 0.375, 0.0, 0.375, 0.0, 0.375, 0.0, 0.375, 0.0, 0.125, 0.75, 0.125, 0.75, 0.125, 0.75, 0.125, 0.75, 0.125, 0.75, 0.125, 0.75, 0.125, 0.75, 0.125, 0.75, 0.125, 0.5, 0.125, 0.5, 0.125, 0.5, 0.125, 0.5, 0.375, 0.25, 0.375, 0.25, 0.375, 0.25, 0.375, 0.25, 0.375, 0.25, 0.375, 0.25, 0.375, 0.25, 0.375, 0.25, 0.375, 0.25, 0.375, 0.25, 0.375, 0.1339, 0.375, 0.1339, 0.375, 0.1161, 0.375, 0.1161, 0.375, 0.0, 0.375, 0.0, 0.125, 0.6339, 0.125, 0.6339, 0.125, 0.6161, 0.125, 0.6161, 0.125, 0.5, 0.125, 0.5, 0.125, 0.6161, 0.125, 0.6161, 0.375, 0.1161, 0.375, 0.1161, 0.375, 0.1339, 0.375, 0.1339, 0.125, 0.6339, 0.125, 0.6339, 0.125, 0.75, 0.125, 0.75, 0.125, 0.6161, 0.125, 0.6339, 0.375, 0.6339, 0.375, 0.6161, 0.125, 0.6339, 0.125, 0.6339, 0.375, 0.6339, 0.375, 0.6339])
me_cube_002.use_remesh_fix_poles = True
me_cube_002.use_remesh_preserve_attributes = False
me_cube_002.use_mirror_vertex_groups = False
me_cube_002.update()
me_cube_003 = bpy.data.meshes.new('Cube.003')
me_cube_003.from_pydata([(-0.175, -0.175, -0.01), (-0.175, -0.175, 0.01), (-0.175, 0.175, -0.01), (-0.175, 0.175, 0.01), (0.175, -0.175, -0.01), (0.175, -0.175, 0.01), (0.175, 0.175, -0.01), (0.175, 0.175, 0.01), (-0.125, 0.175, -0.01), (-0.125, 0.175, 0.01), (-0.125, -0.175, -0.01), (-0.125, -0.175, 0.01), (0.145, 0.175, 0.01), (0.145, -0.175, -0.01), (0.145, 0.175, -0.01), (0.145, -0.175, 0.01), (0.095, 0.175, -0.01), (0.095, -0.175, 0.01), (0.095, 0.175, 0.01), (0.095, -0.175, -0.01), (-0.175, 0.145, -0.01), (-0.175, 0.145, 0.01), (0.175, 0.145, -0.01), (0.175, 0.145, 0.01), (-0.125, 0.145, 0.01), (-0.125, 0.145, -0.01), (0.145, 0.145, 0.01), (0.145, 0.145, -0.01), (0.095, 0.145, -0.01), (0.095, 0.145, 0.01), (-0.175, -0.145, -0.01), (0.175, -0.145, 0.01), (-0.125, -0.145, 0.01), (-0.125, -0.145, -0.01), (0.145, -0.145, 0.01), (0.145, -0.145, -0.01), (0.095, -0.145, -0.01), (0.095, -0.145, 0.01), (-0.175, -0.145, 0.01), (0.175, -0.145, -0.01), (-0.125, -0.145, -0.36), (0.095, -0.175, -0.36), (-0.125, -0.175, -0.36), (-0.175, -0.175, -0.36), (0.095, 0.175, -0.36), (0.145, 0.175, -0.36), (-0.125, 0.175, -0.36), (0.095, -0.145, -0.36), (-0.175, 0.145, -0.36), (0.145, 0.145, -0.36), (0.095, 0.145, -0.36), (-0.125, 0.145, -0.36), (-0.175, -0.145, -0.36), (-0.175, 0.175, -0.36), (-0.145, 0.145, -0.36), (-0.145, -0.145, -0.36), (-0.163, 0.145, 0.31), (-0.163, 0.175, 0.31), (-0.125, -0.175, 0.31), (-0.163, -0.175, 0.31), (-0.125, 0.175, 0.31), (-0.125, -0.145, 0.31), (-0.125, 0.145, 0.31), (-0.163, -0.145, 0.31), (0.145, -0.19, -0.01), (0.095, -0.19, 0.01), (-0.125, -0.175, 0.01), (-0.125, -0.175, -0.01), (0.095, -0.19, -0.01), (0.145, -0.19, 0.01), (0.145, 0.19, 0.01), (0.095, 0.19, -0.01), (-0.125, 0.175, -0.01), (-0.125, 0.175, 0.01), (0.095, 0.19, 0.01), (0.145, 0.19, -0.01), (-0.145, 0.175, -0.01), (-0.145, -0.175, 0.01), (-0.145, 0.175, 0.01), (-0.145, -0.175, -0.01), (-0.145, 0.145, -0.01), (-0.145, 0.145, 0.01), (-0.145, -0.145, -0.01), (-0.145, -0.145, 0.01), (-0.145, -0.175, -0.36), (0.145, -0.145, -0.36), (-0.145, 0.175, -0.36), (0.145, -0.175, -0.36), (-0.145, -0.175, 0.31), (-0.145, 0.175, 0.31), (-0.145, 0.145, 0.31), (-0.145, -0.145, 0.31), (-0.125, -0.175, 0.18), (-0.1692, -0.175, 0.18), (-0.1692, -0.145, 0.18), (-0.125, -0.145, 0.18), (-0.145, -0.145, 0.18), (-0.145, -0.175, 0.18), (-0.125, 0.145, 0.18), (-0.1692, 0.145, 0.18), (-0.1692, 0.175, 0.18), (-0.125, 0.175, 0.18), (-0.145, 0.175, 0.18), (-0.145, 0.145, 0.18), (-0.125, -0.1925, 0.18), (-0.145, -0.1925, 0.18), (-0.145, 0.1925, 0.18), (-0.125, 0.1925, 0.18), (-0.145, 0.175, 0.31), (-0.145, 0.1925, 0.2897), (-0.145, 0.1804, 0.309), (-0.145, 0.1853, 0.3061), (-0.145, 0.1892, 0.3017), (-0.145, 0.1916, 0.296), (-0.125, 0.1925, 0.2897), (-0.125, 0.175, 0.31), (-0.125, 0.1916, 0.296), (-0.125, 0.1892, 0.3017), (-0.125, 0.1853, 0.3061), (-0.125, 0.1804, 0.309), (-0.125, -0.175, 0.31), (-0.125, -0.1925, 0.2897), (-0.125, -0.1804, 0.309), (-0.125, -0.1853, 0.3061), (-0.125, -0.1892, 0.3017), (-0.125, -0.1916, 0.296), (-0.145, -0.1925, 0.2897), (-0.145, -0.175, 0.31), (-0.145, -0.1916, 0.296), (-0.145, -0.1892, 0.3017), (-0.145, -0.1853, 0.3061), (-0.145, -0.1804, 0.309), (0.145, -0.19, 0.01), (0.175, -0.175, 0.01), (0.1662, -0.1856, 0.01), (0.175, -0.175, -0.01), (0.145, -0.19, -0.01), (0.1662, -0.1856, -0.01), (0.175, 0.175, 0.01), (0.145, 0.19, 0.01), (0.1662, 0.1856, 0.01), (0.145, 0.19, -0.01), (0.175, 0.175, -0.01), (0.1662, 0.1856, -0.01), (-0.125, -0.175, -0.04), (-0.125, -0.165, -0.01), (-0.125, -0.175, -0.01), (-0.095, -0.175, -0.01), (-0.125, -0.175, -0.04), (-0.125, -0.165, -0.04), (-0.125, -0.165, -0.04), (-0.095, -0.165, -0.01), (-0.125, 0.165, -0.04), (-0.125, 0.175, -0.01), (-0.125, 0.165, -0.01), (-0.095, 0.165, -0.01), (-0.125, 0.165, -0.04), (-0.125, 0.175, -0.04), (-0.125, 0.175, -0.04), (-0.095, 0.175, -0.01), (0.065, 0.165, -0.01), (0.095, 0.175, -0.01), (0.095, 0.165, -0.01), (0.095, 0.165, -0.04), (0.065, 0.165, -0.01005), (0.065, 0.175, -0.01), (0.065, 0.175, -0.01005), (0.095, 0.175, -0.04), (0.065, -0.175, -0.01), (0.095, -0.165, -0.01), (0.095, -0.175, -0.01), (0.095, -0.175, -0.04), (0.065, -0.175, -0.01005), (0.065, -0.165, -0.01), (0.065, -0.165, -0.01005), (0.095, -0.165, -0.04)], [], [(20, 21, 3, 2), (6, 14, 75, 141, 143, 142), (39, 31, 5, 4), (79, 77, 1, 0), (35, 39, 4, 13), (100, 99, 56, 57), (37, 32, 11, 17), (75, 70, 139, 141), (76, 78, 9, 8), (19, 13, 64, 68), (31, 34, 15, 5), (79, 0, 43, 84), (18, 12, 70, 74), (33, 36, 19, 10), (13, 4, 135, 137, 136, 64), (34, 37, 17, 15), (12, 18, 29, 26), (8, 16, 28, 25), (19, 36, 47, 41), (7, 12, 26, 23), (0, 30, 52, 43), (18, 9, 24, 29), (95, 96, 103, 98), (14, 6, 22, 27), (6, 7, 23, 22), (30, 38, 21, 20), (0, 1, 38, 30), (26, 29, 37, 34), (25, 28, 36, 33), (28, 27, 35, 36), (23, 26, 34, 31), (80, 25, 33, 82), (29, 24, 32, 37), (81, 21, 38, 83), (27, 22, 39, 35), (22, 23, 31, 39), (76, 8, 46, 86), (27, 28, 50, 49), (14, 27, 49, 45), (25, 80, 54, 51), (16, 14, 45, 44), (13, 19, 41, 87), (28, 16, 44, 50), (41, 47, 85, 87), (30, 82, 55, 52), (35, 13, 87, 85), (36, 35, 85, 47), (40, 42, 84, 43, 52, 55), (82, 33, 40, 55), (8, 25, 51, 46), (91, 63, 59, 88), (89, 57, 56, 90), (102, 100, 57, 89), (88, 97, 105, 126, 128, 129, 130, 131, 127), (94, 93, 59, 63), (96, 94, 63, 91), (98, 101, 60, 62), (92, 95, 61, 58), (68, 65, 66, 67), (5, 15, 69, 132, 134, 133), (64, 69, 65, 68), (17, 11, 66, 65), (10, 19, 68, 67), (136, 132, 69, 64), (15, 17, 65, 69), (11, 10, 67, 66), (7, 6, 142, 138), (71, 74, 70, 75), (72, 73, 74, 71), (16, 8, 72, 71), (9, 18, 74, 73), (8, 9, 73, 72), (14, 16, 71, 75), (12, 7, 138, 140, 139, 70), (61, 95, 98, 62), (93, 97, 88, 59), (92, 58, 120, 122, 123, 124, 125, 121, 104), (60, 89, 90, 62), (61, 91, 88, 58), (33, 10, 42, 40), (86, 46, 51, 54, 48, 53), (20, 2, 53, 48), (49, 50, 44, 45), (80, 20, 48, 54), (10, 79, 84, 42), (24, 81, 83, 32), (20, 80, 82, 30), (99, 103, 90, 56), (2, 3, 78, 76), (10, 11, 77, 79), (1, 77, 97, 93), (32, 83, 96, 95), (11, 32, 95, 92), (83, 38, 94, 96), (38, 1, 93, 94), (77, 11, 92, 97), (21, 81, 103, 99), (9, 78, 102, 101), (24, 9, 101, 98), (78, 3, 100, 102), (81, 24, 98, 103), (3, 21, 99, 100), (96, 91, 90, 103), (91, 61, 62, 90), (58, 88, 127, 120), (102, 89, 108, 110, 111, 112, 113, 109, 106), (97, 92, 104, 105), (105, 104, 121, 126), (107, 106, 109, 114), (101, 102, 106, 107), (60, 101, 107, 114, 116, 117, 118, 119, 115), (108, 115, 119, 110), (110, 119, 118, 111), (111, 118, 117, 112), (112, 117, 116, 113), (113, 116, 114, 109), (120, 127, 131, 122), (122, 131, 130, 123), (123, 130, 129, 124), (124, 129, 128, 125), (125, 128, 126, 121), (89, 60, 115, 108), (2, 76, 86, 53), (132, 136, 137, 134), (134, 137, 135, 133), (138, 142, 143, 140), (140, 143, 141, 139), (4, 5, 133, 135), (144, 146, 147, 148), (146, 144, 149, 145), (149, 150, 151, 145), (147, 146, 145, 151), (148, 147, 151, 150), (144, 148, 150, 149), (152, 154, 155, 156), (157, 158, 159, 153), (156, 155, 159, 158), (160, 162, 163, 164), (165, 166, 167, 161), (164, 163, 167, 166), (168, 170, 171, 172), (173, 174, 175, 169), (172, 171, 175, 174)])
_uv = me_cube_003.uv_layers.new(name='UVMap')
_uv.uv.foreach_set('vector', [0.375, 0.25, 0.625, 0.25, 0.625, 0.25, 0.375, 0.25, 0.375, 0.5, 0.375, 0.5, 0.375, 0.5, 0.375, 0.5, 0.375, 0.5, 0.375, 0.5, 0.375, 0.75, 0.625, 0.75, 0.625, 0.75, 0.375, 0.75, 0.375, 1.0, 0.625, 1.0, 0.625, 1.0, 0.375, 1.0, 0.375, 0.75, 0.375, 0.75, 0.375, 0.75, 0.375, 0.75, 0.625, 0.25, 0.625, 0.25, 0.625, 0.25, 0.625, 0.25, 0.625, 0.75, 0.875, 0.75, 0.875, 0.75, 0.625, 0.75, 0.375, 0.5, 0.625, 0.5, 0.625, 0.5, 0.375, 0.5, 0.375, 0.25, 0.625, 0.25, 0.625, 0.25, 0.375, 0.25, 0.375, 0.75, 0.375, 0.75, 0.375, 0.75, 0.375, 0.75, 0.625, 0.75, 0.625, 0.75, 0.625, 0.75, 0.625, 0.75, 0.375, 1.0, 0.375, 1.0, 0.375, 1.0, 0.375, 1.0, 0.625, 0.5, 0.625, 0.5, 0.625, 0.5, 0.625, 0.5, 0.125, 0.75, 0.375, 0.75, 0.375, 0.75, 0.125, 0.75, 0.375, 0.75, 0.375, 0.75, 0.375, 0.75, 0.375, 0.75, 0.375, 0.75, 0.375, 0.75, 0.625, 0.75, 0.625, 0.75, 0.625, 0.75, 0.625, 0.75, 0.625, 0.5, 0.625, 0.5, 0.625, 0.5, 0.625, 0.5, 0.125, 0.5, 0.375, 0.5, 0.375, 0.5, 0.125, 0.5, 0.375, 0.75, 0.375, 0.75, 0.375, 0.75, 0.375, 0.75, 0.625, 0.5, 0.625, 0.5, 0.625, 0.5, 0.625, 0.5, 0.375, 0.0, 0.375, 0.0, 0.375, 0.0, 0.375, 0.0, 0.625, 0.5, 0.875, 0.5, 0.875, 0.5, 0.625, 0.5, 0.875, 0.75, 0.875, 0.75, 0.875, 0.5, 0.875, 0.5, 0.375, 0.5, 0.375, 0.5, 0.375, 0.5, 0.375, 0.5, 0.375, 0.5, 0.625, 0.5, 0.625, 0.5, 0.375, 0.5, 0.375, 0.0, 0.625, 0.0, 0.625, 0.25, 0.375, 0.25, 0.375, 0.0, 0.625, 0.0, 0.625, 0.0, 0.375, 0.0, 0.625, 0.5, 0.625, 0.5, 0.625, 0.75, 0.625, 0.75, 0.125, 0.5, 0.375, 0.5, 0.375, 0.75, 0.125, 0.75, 0.375, 0.5, 0.375, 0.5, 0.375, 0.75, 0.375, 0.75, 0.625, 0.5, 0.625, 0.5, 0.625, 0.75, 0.625, 0.75, 0.125, 0.5, 0.125, 0.5, 0.125, 0.75, 0.125, 0.75, 0.625, 0.5, 0.875, 0.5, 0.875, 0.75, 0.625, 0.75, 0.875, 0.5, 0.875, 0.5, 0.875, 0.75, 0.875, 0.75, 0.375, 0.5, 0.375, 0.5, 0.375, 0.75, 0.375, 0.75, 0.375, 0.5, 0.625, 0.5, 0.625, 0.75, 0.375, 0.75, 0.375, 0.25, 0.375, 0.25, 0.375, 0.25, 0.375, 0.25, 0.375, 0.5, 0.375, 0.5, 0.375, 0.5, 0.375, 0.5, 0.375, 0.5, 0.375, 0.5, 0.375, 0.5, 0.375, 0.5, 0.125, 0.5, 0.125, 0.5, 0.125, 0.5, 0.125, 0.5, 0.375, 0.5, 0.375, 0.5, 0.375, 0.5, 0.375, 0.5, 0.375, 0.75, 0.375, 0.75, 0.375, 0.75, 0.375, 0.75, 0.375, 0.5, 0.375, 0.5, 0.375, 0.5, 0.375, 0.5, 0.375, 0.75, 0.375, 0.75, 0.375, 0.75, 0.375, 0.75, 0.125, 0.75, 0.125, 0.75, 0.125, 0.75, 0.125, 0.75, 0.375, 0.75, 0.375, 0.75, 0.375, 0.75, 0.375, 0.75, 0.375, 0.75, 0.375, 0.75, 0.375, 0.75, 0.375, 0.75, 0.125, 0.75, 0.375, 1.0, 0.375, 1.0, 0.375, 0.0, 0.125, 0.75, 0.125, 0.75, 0.125, 0.75, 0.125, 0.75, 0.125, 0.75, 0.125, 0.75, 0.125, 0.5, 0.125, 0.5, 0.125, 0.5, 0.125, 0.5, 0.875, 0.75, 0.875, 0.75, 0.875, 0.75, 0.875, 0.75, 0.875, 0.5, 0.875, 0.5, 0.875, 0.5, 0.875, 0.5, 0.625, 0.25, 0.625, 0.25, 0.625, 0.25, 0.625, 0.25, 0.625, 1.0, 0.625, 1.0, 0.625, 1.0, 0.625, 1.0, 0.625, 1.0, 0.625, 1.0, 0.625, 1.0, 0.625, 1.0, 0.625, 1.0, 0.625, 0.0, 0.625, 0.0, 0.625, 0.0, 0.625, 0.0, 0.875, 0.75, 0.875, 0.75, 0.875, 0.75, 0.875, 0.75, 0.875, 0.5, 0.875, 0.5, 0.875, 0.5, 0.875, 0.5, 0.875, 0.75, 0.875, 0.75, 0.875, 0.75, 0.875, 0.75, 0.375, 0.75, 0.625, 0.75, 0.625, 1.0, 0.375, 1.0, 0.625, 0.75, 0.625, 0.75, 0.625, 0.75, 0.625, 0.75, 0.625, 0.75, 0.625, 0.75, 0.375, 0.75, 0.625, 0.75, 0.625, 0.75, 0.375, 0.75, 0.625, 0.75, 0.875, 0.75, 0.875, 0.75, 0.625, 0.75, 0.125, 0.75, 0.375, 0.75, 0.375, 0.75, 0.125, 0.75, 0.375, 0.75, 0.625, 0.75, 0.625, 0.75, 0.375, 0.75, 0.625, 0.75, 0.625, 0.75, 0.625, 0.75, 0.625, 0.75, 0.625, 1.0, 0.375, 1.0, 0.375, 1.0, 0.625, 1.0, 0.625, 0.5, 0.375, 0.5, 0.375, 0.5, 0.625, 0.5, 0.375, 0.5, 0.625, 0.5, 0.625, 0.5, 0.375, 0.5, 0.375, 0.25, 0.625, 0.25, 0.625, 0.5, 0.375, 0.5, 0.375, 0.5, 0.125, 0.5, 0.125, 0.5, 0.375, 0.5, 0.875, 0.5, 0.625, 0.5, 0.625, 0.5, 0.875, 0.5, 0.375, 0.25, 0.625, 0.25, 0.625, 0.25, 0.375, 0.25, 0.375, 0.5, 0.375, 0.5, 0.375, 0.5, 0.375, 0.5, 0.625, 0.5, 0.625, 0.5, 0.625, 0.5, 0.625, 0.5, 0.625, 0.5, 0.625, 0.5, 0.875, 0.75, 0.875, 0.75, 0.875, 0.5, 0.875, 0.5, 0.625, 1.0, 0.625, 1.0, 0.625, 1.0, 0.625, 1.0, 0.875, 0.75, 0.875, 0.75, 0.875, 0.75, 0.875, 0.75, 0.875, 0.75, 0.875, 0.75, 0.875, 0.75, 0.875, 0.75, 0.875, 0.75, 0.875, 0.5, 0.875, 0.5, 0.875, 0.5, 0.875, 0.5, 0.875, 0.75, 0.875, 0.75, 0.875, 0.75, 0.875, 0.75, 0.125, 0.75, 0.125, 0.75, 0.125, 0.75, 0.125, 0.75, 0.375, 0.25, 0.125, 0.5, 0.125, 0.5, 0.125, 0.5, 0.375, 0.25, 0.375, 0.25, 0.375, 0.25, 0.375, 0.25, 0.375, 0.25, 0.375, 0.25, 0.375, 0.5, 0.375, 0.5, 0.375, 0.5, 0.375, 0.5, 0.125, 0.5, 0.125, 0.5, 0.125, 0.5, 0.125, 0.5, 0.375, 1.0, 0.375, 1.0, 0.375, 1.0, 0.375, 1.0, 0.875, 0.5, 0.875, 0.5, 0.875, 0.75, 0.875, 0.75, 0.125, 0.5, 0.125, 0.5, 0.125, 0.75, 0.125, 0.75, 0.875, 0.5, 0.875, 0.5, 0.875, 0.5, 0.875, 0.5, 0.375, 0.25, 0.625, 0.25, 0.625, 0.25, 0.375, 0.25, 0.375, 1.0, 0.625, 1.0, 0.625, 1.0, 0.375, 1.0, 0.625, 1.0, 0.625, 1.0, 0.625, 1.0, 0.625, 1.0, 0.875, 0.75, 0.875, 0.75, 0.875, 0.75, 0.875, 0.75, 0.875, 0.75, 0.875, 0.75, 0.875, 0.75, 0.875, 0.75, 0.875, 0.75, 0.875, 0.75, 0.875, 0.75, 0.875, 0.75, 0.625, 0.0, 0.625, 0.0, 0.625, 0.0, 0.625, 0.0, 0.625, 1.0, 0.625, 1.0, 0.625, 1.0, 0.625, 1.0, 0.875, 0.5, 0.875, 0.5, 0.875, 0.5, 0.875, 0.5, 0.625, 0.25, 0.625, 0.25, 0.625, 0.25, 0.625, 0.25, 0.875, 0.5, 0.875, 0.5, 0.875, 0.5, 0.875, 0.5, 0.625, 0.25, 0.625, 0.25, 0.625, 0.25, 0.625, 0.25, 0.875, 0.5, 0.875, 0.5, 0.875, 0.5, 0.875, 0.5, 0.625, 0.25, 0.625, 0.25, 0.625, 0.25, 0.625, 0.25, 0.875, 0.75, 0.875, 0.75, 0.875, 0.5, 0.875, 0.5, 0.875, 0.75, 0.875, 0.75, 0.875, 0.5, 0.875, 0.5, 0.875, 0.75, 0.875, 0.75, 0.875, 0.75, 0.875, 0.75, 0.625, 0.25, 0.625, 0.25, 0.625, 0.25, 0.625, 0.25, 0.625, 0.25, 0.625, 0.25, 0.625, 0.25, 0.625, 0.25, 0.625, 0.25, 0.625, 1.0, 0.625, 1.0, 0.625, 1.0, 0.625, 1.0, 0.625, 1.0, 0.625, 1.0, 0.625, 1.0, 0.625, 1.0, 0.625, 0.25, 0.625, 0.25, 0.625, 0.25, 0.625, 0.25, 0.625, 0.25, 0.625, 0.25, 0.625, 0.25, 0.625, 0.25, 0.875, 0.5, 0.875, 0.5, 0.875, 0.5, 0.875, 0.5, 0.875, 0.5, 0.875, 0.5, 0.875, 0.5, 0.875, 0.5, 0.875, 0.5, 0.875, 0.5, 0.875, 0.5, 0.875, 0.5, 0.875, 0.5, 0.875, 0.5, 0.875, 0.5, 0.875, 0.5, 0.875, 0.5, 0.625, 0.25, 0.625, 0.25, 0.625, 0.25, 0.625, 0.25, 0.625, 0.25, 0.625, 0.25, 0.625, 0.25, 0.625, 0.25, 0.625, 0.25, 0.625, 0.25, 0.625, 0.25, 0.625, 0.25, 0.875, 0.75, 0.875, 0.75, 0.875, 0.75, 0.875, 0.75, 0.875, 0.75, 0.875, 0.75, 0.875, 0.75, 0.875, 0.75, 0.625, 1.0, 0.625, 1.0, 0.625, 1.0, 0.625, 1.0, 0.625, 1.0, 0.625, 1.0, 0.625, 1.0, 0.625, 1.0, 0.625, 1.0, 0.625, 1.0, 0.625, 1.0, 0.625, 1.0, 0.875, 0.5, 0.875, 0.5, 0.875, 0.5, 0.875, 0.5, 0.375, 0.25, 0.375, 0.25, 0.375, 0.25, 0.375, 0.25, 0.625, 0.75, 0.375, 0.75, 0.375, 0.75, 0.625, 0.75, 0.625, 0.75, 0.375, 0.75, 0.375, 0.75, 0.625, 0.75, 0.625, 0.5, 0.375, 0.5, 0.375, 0.5, 0.625, 0.5, 0.625, 0.5, 0.375, 0.5, 0.375, 0.5, 0.625, 0.5, 0.375, 0.75, 0.625, 0.75, 0.625, 0.75, 0.375, 0.75, 0.0, 0.0, 0.0, 1.0, 1.0, 1.0, 0.001589, 0.0, 0.0, 1.0, 0.0, 0.0, 0.0, 0.0, 0.0, 1.0, 0.0, 0.0, 0.001589, 0.0, 1.0, 1.0, 0.0, 1.0, 1.0, 1.0, 0.0, 1.0, 0.0, 1.0, 1.0, 1.0, 0.001589, 0.0, 1.0, 1.0, 1.0, 1.0, 0.001589, 0.0, 0.0, 0.0, 0.001589, 0.0, 0.001589, 0.0, 0.0, 0.0, 0.0, 0.0, 0.0, 1.0, 1.0, 1.0, 0.001589, 0.0, 0.0, 0.0, 0.001589, 0.0, 1.0, 1.0, 0.0, 1.0, 0.001589, 0.0, 1.0, 1.0, 1.0, 1.0, 0.001589, 0.0, 0.0, 0.0, 0.0, 1.0, 1.0, 1.0, 0.001589, 0.0, 0.0, 0.0, 0.001589, 0.0, 1.0, 1.0, 0.0, 1.0, 0.001589, 0.0, 1.0, 1.0, 1.0, 1.0, 0.001589, 0.0, 0.0, 0.0, 0.0, 1.0, 1.0, 1.0, 0.001589, 0.0, 0.0, 0.0, 0.001589, 0.0, 1.0, 1.0, 0.0, 1.0, 0.001589, 0.0, 1.0, 1.0, 1.0, 1.0, 0.001589, 0.0])
me_cube_003.use_remesh_fix_poles = True
me_cube_003.use_remesh_preserve_attributes = False
me_cube_003.use_mirror_vertex_groups = False
me_cube_003.update()
me_cube_004 = bpy.data.meshes.new('Cube.004')
me_cube_004.from_pydata([(-0.5, -0.458, -0.425), (-0.5, -0.458, -0.375), (-0.5, -0.258, -0.425), (-0.5, -0.258, -0.375), (-8.758e-09, -0.458, -0.425), (-8.758e-09, -0.458, -0.375), (-8.758e-09, -0.258, -0.425), (-8.758e-09, -0.258, -0.375), (-0.5, -0.258, -0.225), (-0.5, -0.258, -0.175), (-0.5, -0.058, -0.225), (-0.5, -0.058, -0.175), (-8.758e-09, -0.258, -0.225), (-8.758e-09, -0.258, -0.175), (-8.758e-09, -0.058, -0.225), (-8.758e-09, -0.058, -0.175), (-0.5, -0.058, -0.025), (-0.5, -0.058, 0.025), (-0.5, 0.442, -0.025), (-0.5, 0.442, 0.025), (-8.758e-09, -0.058, -0.025), (-8.758e-09, -0.058, 0.025), (3.654e-08, 0.442, -0.025), (3.654e-08, 0.442, 0.025)], [], [(0, 1, 3, 2), (2, 3, 7, 6), (6, 7, 5, 4), (4, 5, 1, 0), (2, 6, 4, 0), (7, 3, 1, 5), (8, 9, 11, 10), (10, 11, 15, 14), (14, 15, 13, 12), (12, 13, 9, 8), (10, 14, 12, 8), (15, 11, 9, 13), (16, 17, 19, 18), (18, 19, 23, 22), (22, 23, 21, 20), (20, 21, 17, 16), (18, 22, 20, 16), (23, 19, 17, 21)])
_uv = me_cube_004.uv_layers.new(name='UVMap')
_uv.uv.foreach_set('vector', [0.375, 0.0, 0.625, 0.0, 0.625, 0.25, 0.375, 0.25, 0.375, 0.25, 0.625, 0.25, 0.625, 0.5, 0.375, 0.5, 0.375, 0.5, 0.625, 0.5, 0.625, 0.75, 0.375, 0.75, 0.375, 0.75, 0.625, 0.75, 0.625, 1.0, 0.375, 1.0, 0.125, 0.5, 0.375, 0.5, 0.375, 0.75, 0.125, 0.75, 0.625, 0.5, 0.875, 0.5, 0.875, 0.75, 0.625, 0.75, 0.375, 0.0, 0.625, 0.0, 0.625, 0.25, 0.375, 0.25, 0.375, 0.25, 0.625, 0.25, 0.625, 0.5, 0.375, 0.5, 0.375, 0.5, 0.625, 0.5, 0.625, 0.75, 0.375, 0.75, 0.375, 0.75, 0.625, 0.75, 0.625, 1.0, 0.375, 1.0, 0.125, 0.5, 0.375, 0.5, 0.375, 0.75, 0.125, 0.75, 0.625, 0.5, 0.875, 0.5, 0.875, 0.75, 0.625, 0.75, 0.375, 0.0, 0.625, 0.0, 0.625, 0.25, 0.375, 0.25, 0.375, 0.25, 0.625, 0.25, 0.625, 0.5, 0.375, 0.5, 0.375, 0.5, 0.625, 0.5, 0.625, 0.75, 0.375, 0.75, 0.375, 0.75, 0.625, 0.75, 0.625, 1.0, 0.375, 1.0, 0.125, 0.5, 0.375, 0.5, 0.375, 0.75, 0.125, 0.75, 0.625, 0.5, 0.875, 0.5, 0.875, 0.75, 0.625, 0.75])
me_cube_004.use_remesh_fix_poles = True
me_cube_004.use_remesh_preserve_attributes = False
me_cube_004.use_mirror_vertex_groups = False
me_cube_004.update()
me_cube_005 = bpy.data.meshes.new('Cube.005')
me_cube_005.from_pydata([(-0.2998, 0.006953, -0.05298), (-0.2998, 0.006953, -0.002979), (-0.2998, 0.207, -0.05298), (-0.2998, 0.207, -0.002979), (0.2002, 0.006953, -0.05298), (0.2002, 0.006953, -0.002979), (0.2002, 0.207, -0.05298), (0.2002, 0.207, -0.002979), (-0.2998, 0.207, -0.253), (-0.2998, 0.207, -0.203), (-0.2998, 0.407, -0.253), (-0.2998, 0.407, -0.203), (0.2002, 0.207, -0.253), (0.2002, 0.207, -0.203), (0.2002, 0.407, -0.253), (0.2002, 0.407, -0.203), (-0.2998, 0.407, -0.453), (-0.2998, 0.407, -0.403), (-0.2998, 0.607, -0.453), (-0.2998, 0.607, -0.403), (0.2002, 0.407, -0.453), (0.2002, 0.407, -0.403), (0.2002, 0.607, -0.453), (0.2002, 0.607, -0.403)], [], [(0, 1, 3, 2), (2, 3, 7, 6), (6, 7, 5, 4), (4, 5, 1, 0), (2, 6, 4, 0), (7, 3, 1, 5), (8, 9, 11, 10), (10, 11, 15, 14), (14, 15, 13, 12), (12, 13, 9, 8), (10, 14, 12, 8), (15, 11, 9, 13), (16, 17, 19, 18), (18, 19, 23, 22), (22, 23, 21, 20), (20, 21, 17, 16), (18, 22, 20, 16), (23, 19, 17, 21)])
_uv = me_cube_005.uv_layers.new(name='UVMap')
_uv.uv.foreach_set('vector', [0.375, 0.0, 0.625, 0.0, 0.625, 0.25, 0.375, 0.25, 0.375, 0.25, 0.625, 0.25, 0.625, 0.5, 0.375, 0.5, 0.375, 0.5, 0.625, 0.5, 0.625, 0.75, 0.375, 0.75, 0.375, 0.75, 0.625, 0.75, 0.625, 1.0, 0.375, 1.0, 0.125, 0.5, 0.375, 0.5, 0.375, 0.75, 0.125, 0.75, 0.625, 0.5, 0.875, 0.5, 0.875, 0.75, 0.625, 0.75, 0.375, 0.0, 0.625, 0.0, 0.625, 0.25, 0.375, 0.25, 0.375, 0.25, 0.625, 0.25, 0.625, 0.5, 0.375, 0.5, 0.375, 0.5, 0.625, 0.5, 0.625, 0.75, 0.375, 0.75, 0.375, 0.75, 0.625, 0.75, 0.625, 1.0, 0.375, 1.0, 0.125, 0.5, 0.375, 0.5, 0.375, 0.75, 0.125, 0.75, 0.625, 0.5, 0.875, 0.5, 0.875, 0.75, 0.625, 0.75, 0.375, 0.0, 0.625, 0.0, 0.625, 0.25, 0.375, 0.25, 0.375, 0.25, 0.625, 0.25, 0.625, 0.5, 0.375, 0.5, 0.375, 0.5, 0.625, 0.5, 0.625, 0.75, 0.375, 0.75, 0.375, 0.75, 0.625, 0.75, 0.625, 1.0, 0.375, 1.0, 0.125, 0.5, 0.375, 0.5, 0.375, 0.75, 0.125, 0.75, 0.625, 0.5, 0.875, 0.5, 0.875, 0.75, 0.625, 0.75])
me_cube_005.use_remesh_fix_poles = True
me_cube_005.use_remesh_preserve_attributes = False
me_cube_005.use_mirror_vertex_groups = False
me_cube_005.update()
me_cube_006 = bpy.data.meshes.new('Cube.006')
me_cube_006.from_pydata([(0.0, 0.0, -0.05), (0.0, 0.0, 9.537e-08), (0.0, 0.2, -0.05), (0.0, 0.2, 9.537e-08), (0.5, 0.0, -0.05), (0.5, 0.0, 9.537e-08), (0.5, 0.2, -0.05), (0.5, 0.2, 9.537e-08)], [], [(0, 1, 3, 2), (2, 3, 7, 6), (6, 7, 5, 4), (4, 5, 1, 0), (2, 6, 4, 0), (7, 3, 1, 5)])
_uv = me_cube_006.uv_layers.new(name='UVMap')
_uv.uv.foreach_set('vector', [0.375, 0.0, 0.625, 0.0, 0.625, 0.25, 0.375, 0.25, 0.375, 0.25, 0.625, 0.25, 0.625, 0.5, 0.375, 0.5, 0.375, 0.5, 0.625, 0.5, 0.625, 0.75, 0.375, 0.75, 0.375, 0.75, 0.625, 0.75, 0.625, 1.0, 0.375, 1.0, 0.125, 0.5, 0.375, 0.5, 0.375, 0.75, 0.125, 0.75, 0.625, 0.5, 0.875, 0.5, 0.875, 0.75, 0.625, 0.75])
me_cube_006.use_remesh_fix_poles = True
me_cube_006.use_remesh_preserve_attributes = False
me_cube_006.use_mirror_vertex_groups = False
me_cube_006.update()
me_cube_007 = bpy.data.meshes.new('Cube.007')
me_cube_007.from_pydata([(-4.967e-08, -0.2, -1.043e-07), (-4.967e-08, -0.2, 0.05), (-4.967e-08, -1.987e-08, -1.043e-07), (-4.967e-08, -1.987e-08, 0.05), (0.5, -0.2, -1.043e-07), (0.5, -0.2, 0.05), (0.5, -1.987e-08, -1.043e-07), (0.5, -1.987e-08, 0.05)], [], [(0, 1, 3, 2), (2, 3, 7, 6), (6, 7, 5, 4), (4, 5, 1, 0), (2, 6, 4, 0), (7, 3, 1, 5)])
_uv = me_cube_007.uv_layers.new(name='UVMap')
_uv.uv.foreach_set('vector', [0.375, 0.0, 0.625, 0.0, 0.625, 0.25, 0.375, 0.25, 0.375, 0.25, 0.625, 0.25, 0.625, 0.5, 0.375, 0.5, 0.375, 0.5, 0.625, 0.5, 0.625, 0.75, 0.375, 0.75, 0.375, 0.75, 0.625, 0.75, 0.625, 1.0, 0.375, 1.0, 0.125, 0.5, 0.375, 0.5, 0.375, 0.75, 0.125, 0.75, 0.625, 0.5, 0.875, 0.5, 0.875, 0.75, 0.625, 0.75])
me_cube_007.use_remesh_fix_poles = True
me_cube_007.use_remesh_preserve_attributes = False
me_cube_007.use_mirror_vertex_groups = False
me_cube_007.update()
me_plane_007 = bpy.data.meshes.new('Plane.007')
me_plane_007.from_pydata([(-7.97, -0.01845, 0.7), (-7.97, -0.01845, 0.7), (-7.97, -0.01845, 1.7), (-7.97, -0.01845, 1.7), (-7.97, -0.6184, 0.7), (-7.97, -0.6184, 0.7), (-7.97, -0.6184, 1.7), (-7.97, -0.6184, 1.7), (-9.17, 0.6142, 0.7), (-7.97, 0.6142, 0.7), (-7.97, 0.6142, 1.7), (-9.17, 0.6142, 1.7), (-9.17, 0.01423, 0.7), (-7.97, 0.01423, 0.7), (-7.97, 0.01423, 1.7), (-9.17, 0.01423, 1.7)], [], [(3, 7, 6, 2), (0, 3, 2, 1), (4, 0, 1, 5), (7, 4, 5, 6), (7, 3, 0, 4), (2, 6, 5, 1), (11, 15, 14, 10), (8, 11, 10, 9), (12, 8, 9, 13), (15, 12, 13, 14), (15, 11, 8, 12), (10, 14, 13, 9)])
_uv = me_plane_007.uv_layers.new(name='UVMap')
_uv.uv.foreach_set('vector', [0.0, 0.0, 0.0, 0.0, 1.0, 0.25, 1.0, 0.49, 0.0, 0.0, 0.0, 0.0, 1.0, 0.49, 1.0, 0.49, 0.0, 0.0, 0.0, 0.0, 1.0, 0.49, 1.0, 0.25, 0.0, 0.0, 0.0, 0.0, 1.0, 0.25, 1.0, 0.25, 0.0, 0.0, 0.0, 0.0, 0.0, 0.0, 0.0, 0.0, 1.0, 0.49, 1.0, 0.25, 1.0, 0.25, 1.0, 0.49, 0.0, 0.0, 0.0, 0.0, 1.0, 0.25, 1.0, 0.49, 0.0, 0.0, 0.0, 0.0, 1.0, 0.49, 1.0, 0.49, 0.0, 0.0, 0.0, 0.0, 1.0, 0.49, 1.0, 0.25, 0.0, 0.0, 0.0, 0.0, 1.0, 0.25, 1.0, 0.25, 0.0, 0.0, 0.0, 0.0, 0.0, 0.0, 0.0, 0.0, 1.0, 0.49, 1.0, 0.25, 1.0, 0.25, 1.0, 0.49])
me_plane_007.use_remesh_fix_poles = True
me_plane_007.use_remesh_preserve_attributes = False
me_plane_007.use_mirror_vertex_groups = False
me_plane_007.update()

# ---- objects
ob_light = bpy.data.objects.new('Light', light_light)
ob_camera = bpy.data.objects.new('Camera', cam_camera)
ob_cube = bpy.data.objects.new('Cube', me_cube_001)
ob_plane = bpy.data.objects.new('Plane', me_plane)
ob_plane_002 = bpy.data.objects.new('Plane.002', me_plane_003)
ob_plane_004 = bpy.data.objects.new('Plane.004', me_plane_006)
ob_cube_001 = bpy.data.objects.new('Cube.001', me_cube_002)
ob_cube_002 = bpy.data.objects.new('Cube.002', me_cube_003)
ob_cube_003 = bpy.data.objects.new('Cube.003', me_cube_004)
ob_cube_004 = bpy.data.objects.new('Cube.004', me_cube_005)
ob_cube_005 = bpy.data.objects.new('Cube.005', me_cube_006)
ob_cube_006 = bpy.data.objects.new('Cube.006', me_cube_007)
ob_plane_001 = bpy.data.objects.new('Plane.001', me_plane_007)

# ---- transforms, parenting, visibility, modifiers, constraints
ob_light.location = (0.0, 0.0, 2.15)
ob_light.rotation_euler = (0.6503, 0.05522, 1.866)
ob_light.lock_rotations_4d = False
ob_light.empty_display_type = 'ARROWS'
ob_light.color = (0.0, 0.0, 0.0, 0.0)
ob_light.lineart.crease_threshold = 0.0
ob_camera.location = (7.359, -6.926, 4.958)
ob_camera.rotation_euler = (1.109, 0.0, 0.8149)
ob_camera.lock_rotations_4d = False
ob_camera.empty_display_type = 'ARROWS'
ob_camera.color = (0.0, 0.0, 0.0, 0.0)
ob_camera.display_type = 'WIRE'
ob_camera.lineart.crease_threshold = 0.0
ob_cube.location = (0.0, 0.0, 0.0)
ob_cube.scale = (2.807, 4.95, 1.0)
ob_cube.lineart.crease_threshold = 0.0
ob_plane.location = (-0.008056, 0.01077, -4.53e-08)
ob_plane.lineart.crease_threshold = 0.0
ob_plane_002.location = (-0.7, 1.27, 1.7)
ob_plane_002.lineart.crease_threshold = 0.0
ob_plane_004.location = (-1.064, 1.27, 1.665)
ob_plane_004.rotation_euler = (0.0, -0.0, -1.682)
ob_plane_004.lineart.crease_threshold = 0.0
ob_cube_001.location = (0.631, 0.881, 0.51)
ob_cube_001.lineart.crease_threshold = 0.0
ob_cube_002.location = (0.7875, 0.6478, 0.36)
ob_cube_002.rotation_euler = (0.0, -0.0, -4.712)
ob_cube_002.lineart.crease_threshold = 0.0
ob_cube_003.location = (0.631, -0.808, 0.625)
ob_cube_003.rotation_euler = (0.0, -0.0, -3.142)
ob_cube_003.lineart.crease_threshold = 0.0
ob_cube_004.location = (0.8312, -0.347, -0.006953)
ob_cube_004.rotation_euler = (1.571, -0.0, -3.142)
ob_cube_004.lineart.crease_threshold = 0.0
ob_cube_005.location = (0.581, -1.25, 0.8)
ob_cube_005.rotation_euler = (0.0, 0.0, -4.712)
ob_cube_005.lineart.crease_threshold = 0.0
_m = ob_cube_005.modifiers.new('Array', 'ARRAY')
_m.count = 8
_m.relative_offset_displace = (0.0, 1.0, 4.0)
ob_cube_006.location = (0.581, -1.25, 0.8)
ob_cube_006.rotation_euler = (1.571, 0.0, -4.712)
ob_cube_006.lineart.crease_threshold = 0.0
_m = ob_cube_006.modifiers.new('Array', 'ARRAY')
_m.count = 8
_m.relative_offset_displace = (0.0, 1.0, -4.0)
ob_plane_001.location = (1.656, 0.01077, -4.53e-08)
ob_plane_001.scale = (0.03333, 1.0, 1.0)
ob_plane_001.lineart.crease_threshold = 0.0

# ---- collection membership
col_collection.objects.link(ob_light)
col_collection.objects.link(ob_camera)
col_collection.objects.link(ob_cube)
col_collection.objects.link(ob_plane)
col_collection.objects.link(ob_plane_002)
col_collection.objects.link(ob_plane_004)
col_collection.objects.link(ob_cube_001)
col_collection.objects.link(ob_cube_002)
col_collection.objects.link(ob_cube_003)
col_collection.objects.link(ob_cube_004)
col_collection.objects.link(ob_cube_005)
col_collection.objects.link(ob_cube_006)
col_collection.objects.link(ob_plane_001)

# ---- scene / render settings (as saved in the file)
scene.camera = ob_camera
scene.frame_start = 1; scene.frame_end = 250; scene.frame_set(1)
scene.render.engine = 'BLENDER_EEVEE_NEXT'
scene.cycles.use_denoising = False
scene.cycles.samples = 128
scene.cycles.sampling_pattern = 'TABULATED_SOBOL'
scene.cycles.use_adaptive_sampling = False
scene.cycles.use_light_tree = False
scene.view_settings.view_transform = 'Filmic'
bpy.context.view_layer.update()
